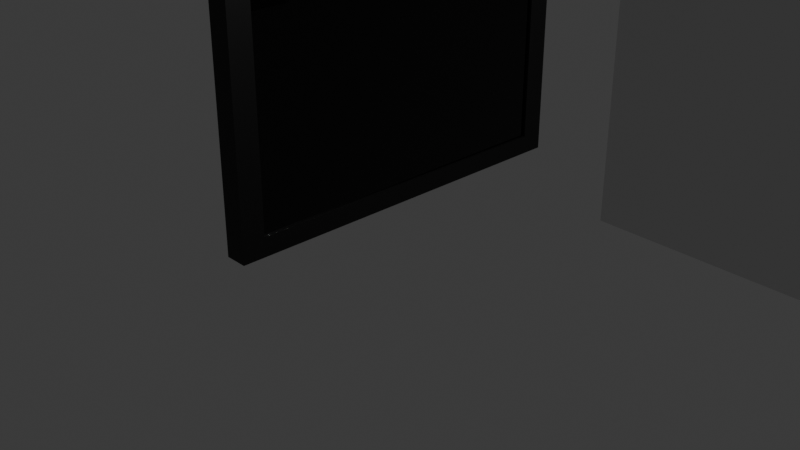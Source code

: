 # Source: glass.blend  (saved by Blender 4.0.36; exported with 4.5.12 LTS)
import bpy
from mathutils import Matrix  # noqa: F401  (used for matrix-valued properties, if any)

bpy.ops.wm.read_factory_settings(use_empty=True)
scene = bpy.context.scene
scene.name = 'Scene'

# ---- collections
col_collection = bpy.data.collections.new('Collection'); scene.collection.children.link(col_collection)

# ---- materials (node trees are filled in below, after node groups)
mat_material = bpy.data.materials.new('Material')
mat_material.alpha_threshold = 0.0
mat_material.use_transparent_shadow = False
mat_material.roughness = 0.5
mat_material.line_color = (0.0, 0.0, 0.0, 1.0)
mat_material_001 = bpy.data.materials.new('Material.001')
mat_material_001.use_transparent_shadow = False

# ---- material node trees
mat_material.use_nodes = True; mat_material.node_tree.nodes.clear()
_N = mat_material.node_tree.nodes; _L = mat_material.node_tree.links
n0 = _N.new('ShaderNodeOutputMaterial'); n0.name = 'Material Output'; n0.location = (300, 300)
n1 = _N.new('ShaderNodeBsdfPrincipled'); n1.name = 'Principled BSDF'; n1.location = (10, 300)
n1.inputs[0].default_value = (0.0, 0.0, 0.0, 1.0)
n1.inputs[3].default_value = 1.45
_L.new(n1.outputs[0], n0.inputs[0])
n0.is_active_output = True
mat_material_001.use_nodes = True; mat_material_001.node_tree.nodes.clear()
_N = mat_material_001.node_tree.nodes; _L = mat_material_001.node_tree.links
n0 = _N.new('ShaderNodeBsdfPrincipled'); n0.name = 'Principled BSDF'; n0.location = (10, 300)
n0.inputs[0].default_value = (0.0, 0.0, 0.0, 1.0)
n0.inputs[2].default_value = 0.0
n0.inputs[3].default_value = 1.45
n1 = _N.new('ShaderNodeOutputMaterial'); n1.name = 'Material Output'; n1.location = (300, 300)
_L.new(n0.outputs[0], n1.inputs[0])
n1.is_active_output = True

# ---- world
world_world = bpy.data.worlds.new('World'); scene.world = world_world
world_world.use_nodes = True; world_world.node_tree.nodes.clear()
_N = world_world.node_tree.nodes; _L = world_world.node_tree.links
n0 = _N.new('ShaderNodeOutputWorld'); n0.name = 'World Output'; n0.location = (300, 300)
n1 = _N.new('ShaderNodeBackground'); n1.name = 'Background'; n1.location = (10, 300)
n1.inputs[0].default_value = (0.05088, 0.05088, 0.05088, 1.0)
_L.new(n1.outputs[0], n0.inputs[0])
n0.is_active_output = True
world_world.color = (0.05088, 0.05088, 0.05088)
world_world.use_sun_shadow = False
world_world.sun_shadow_jitter_overblur = 0.0

# ---- cameras
cam_camera = bpy.data.cameras.new('Camera')
cam_camera.clip_end = 100.0
cam_camera.ortho_scale = 7.314

# ---- lights
light_light = bpy.data.lights.new('Light', 'POINT')
light_light.transmission_factor = 0.0
light_light.use_soft_falloff = False
light_light.energy = 1000.0
light_light.shadow_soft_size = 0.1
light_light.shadow_maximum_resolution = 0.006
light_light.use_absolute_resolution = True

# ---- meshes
me_cube = bpy.data.meshes.new('Cube')
me_cube.from_pydata([(1.0, 1.0, 1.0), (1.0, 1.0, -1.0), (1.0, -1.0, 1.0), (1.0, -1.0, -1.0), (-1.0, 1.0, 1.0), (-0.1454, 0.8782, 0.9347), (-1.0, 1.0, -1.0), (-0.1454, 0.8782, -0.9347), (-1.0, -1.0, 1.0), (-0.1454, -0.8782, 0.9347), (-1.0, -1.0, -1.0), (-0.1454, -0.8782, -0.9347), (1.0, -0.8782, 0.9347), (1.0, 0.8782, 0.9347), (1.0, -0.8782, -0.9347), (1.0, 0.8782, -0.9347)], [], [(0, 4, 8, 2), (3, 2, 8, 10), (10, 8, 4, 6), (6, 1, 3, 10), (15, 1, 0, 2, 3, 14, 12, 13), (14, 3, 1, 15), (6, 4, 0, 1), (9, 5, 13, 12), (14, 11, 9, 12), (11, 7, 5, 9), (7, 11, 14, 15), (13, 5, 7, 15)])
_uv = me_cube.uv_layers.new(name='UVMap')
_uv.uv.foreach_set('vector', [0.625, 0.5, 0.875, 0.5, 0.875, 0.75, 0.625, 0.75, 0.375, 0.75, 0.625, 0.75, 0.625, 1.0, 0.375, 1.0, 0.375, 0.0, 0.625, 0.0, 0.625, 0.25, 0.375, 0.25, 0.125, 0.5, 0.375, 0.5, 0.375, 0.75, 0.125, 0.75, 0.3832, 0.5152, 0.375, 0.5, 0.625, 0.5, 0.625, 0.75, 0.375, 0.75, 0.3832, 0.7348, 0.6168, 0.7348, 0.6168, 0.5152, 0.3832, 0.7348, 0.375, 0.75, 0.375, 0.5, 0.3832, 0.5152, 0.375, 0.25, 0.625, 0.25, 0.625, 0.5, 0.375, 0.5, 0.875, 0.75, 0.875, 0.5, 0.7903, 0.5, 0.7903, 0.75, 0.375, 0.9153, 0.375, 1.0, 0.625, 1.0, 0.625, 0.9153, 0.375, 0.0, 0.375, 0.25, 0.625, 0.25, 0.625, 0.0, 0.125, 0.5, 0.125, 0.75, 0.2097, 0.75, 0.2097, 0.5, 0.625, 0.3347, 0.625, 0.25, 0.375, 0.25, 0.375, 0.3347])
me_cube.materials.append(mat_material)
me_cube.use_mirror_vertex_groups = False
me_cube.update()
me_cube_001 = bpy.data.meshes.new('Cube.001')
me_cube_001.from_pydata([(1.0, 1.0, 1.0), (1.0, 1.0, -1.0), (1.0, -1.0, 1.0), (1.0, -1.0, -1.0), (-1.0, 1.0, 1.0), (-1.0, 1.0, -1.0), (-1.0, -1.0, 1.0), (-1.0, -1.0, -1.0)], [], [(0, 4, 6, 2), (3, 2, 6, 7), (7, 6, 4, 5), (5, 1, 3, 7), (1, 0, 2, 3), (5, 4, 0, 1)])
_uv = me_cube_001.uv_layers.new(name='UVMap')
_uv.uv.foreach_set('vector', [0.625, 0.5, 0.875, 0.5, 0.875, 0.75, 0.625, 0.75, 0.375, 0.75, 0.625, 0.75, 0.625, 1.0, 0.375, 1.0, 0.375, 0.0, 0.625, 0.0, 0.625, 0.25, 0.375, 0.25, 0.125, 0.5, 0.375, 0.5, 0.375, 0.75, 0.125, 0.75, 0.375, 0.5, 0.625, 0.5, 0.625, 0.75, 0.375, 0.75, 0.375, 0.25, 0.625, 0.25, 0.625, 0.5, 0.375, 0.5])
me_cube_001.materials.append(mat_material_001)
me_cube_001.use_mirror_vertex_groups = False
me_cube_001.update()
me_cube_002 = bpy.data.meshes.new('Cube.002')
me_cube_002.from_pydata([(-1.0, -1.0, -1.0), (-1.0, -1.0, 1.0), (-1.0, 1.0, -1.0), (-1.0, 1.0, 1.0), (1.0, -1.0, -1.0), (1.0, -1.0, 1.0), (1.0, 1.0, -1.0), (1.0, 1.0, 1.0)], [], [(0, 1, 3, 2), (2, 3, 7, 6), (6, 7, 5, 4), (4, 5, 1, 0), (2, 6, 4, 0), (7, 3, 1, 5)])
_uv = me_cube_002.uv_layers.new(name='UVMap')
_uv.uv.foreach_set('vector', [0.375, 0.0, 0.625, 0.0, 0.625, 0.25, 0.375, 0.25, 0.375, 0.25, 0.625, 0.25, 0.625, 0.5, 0.375, 0.5, 0.375, 0.5, 0.625, 0.5, 0.625, 0.75, 0.375, 0.75, 0.375, 0.75, 0.625, 0.75, 0.625, 1.0, 0.375, 1.0, 0.125, 0.5, 0.375, 0.5, 0.375, 0.75, 0.125, 0.75, 0.625, 0.5, 0.875, 0.5, 0.875, 0.75, 0.625, 0.75])
me_cube_002.update()

# ---- objects
ob_glass = bpy.data.objects.new('Glass', me_cube)
ob_light = bpy.data.objects.new('Light', light_light)
ob_camera = bpy.data.objects.new('Camera', cam_camera)
ob_freame = bpy.data.objects.new('Freame', me_cube_001)
ob_reflectionplane = bpy.data.objects.new('ReflectionPlane', None)
ob_cube = bpy.data.objects.new('Cube', me_cube_002)

# ---- transforms, parenting, visibility, modifiers, constraints
ob_glass.location = (0.0, 0.0, 3.248)
ob_glass.scale = (0.1183, 2.0, 3.0)
ob_glass.lock_rotations_4d = False
ob_glass.empty_display_type = 'ARROWS'
ob_glass.lineart.crease_threshold = 0.0
ob_light.location = (4.076, 1.005, 5.904)
ob_light.rotation_euler = (0.6503, 0.05522, 1.866)
ob_light.lock_rotations_4d = False
ob_light.empty_display_type = 'ARROWS'
ob_light.color = (0.0, 0.0, 0.0, 0.0)
ob_light.lineart.crease_threshold = 0.0
ob_camera.location = (7.359, -6.926, 4.958)
ob_camera.rotation_euler = (1.109, 0.0, 0.8149)
ob_camera.lock_rotations_4d = False
ob_camera.empty_display_type = 'ARROWS'
ob_camera.color = (0.0, 0.0, 0.0, 0.0)
ob_camera.display_type = 'WIRE'
ob_camera.lineart.crease_threshold = 0.0
ob_freame.location = (0.0152, 0.0, 3.248)
ob_freame.scale = (0.07745, 1.756, 2.804)
ob_freame.lock_rotations_4d = False
ob_freame.empty_display_type = 'ARROWS'
ob_freame.lineart.crease_threshold = 0.0
ob_reflectionplane.location = (0.006023, 0.0, 3.199)
ob_reflectionplane.rotation_euler = (-0.0, -1.572, -0.0)
ob_reflectionplane.scale = (2.845, 1.745, 0.9999)
ob_reflectionplane.empty_image_offset = (0.0, 0.0)
ob_cube.location = (4.16, 0.0, 2.45)

# ---- collection membership
col_collection.objects.link(ob_glass)
col_collection.objects.link(ob_light)
col_collection.objects.link(ob_camera)
col_collection.objects.link(ob_freame)
col_collection.objects.link(ob_reflectionplane)
col_collection.objects.link(ob_cube)

# ---- scene / render settings (as saved in the file)
scene.camera = ob_camera
scene.frame_start = 1; scene.frame_end = 250; scene.frame_set(1)
scene.render.engine = 'BLENDER_EEVEE_NEXT'
scene.cycles.sampling_pattern = 'TABULATED_SOBOL'
scene.eevee.use_raytracing = True
bpy.context.view_layer.update()
